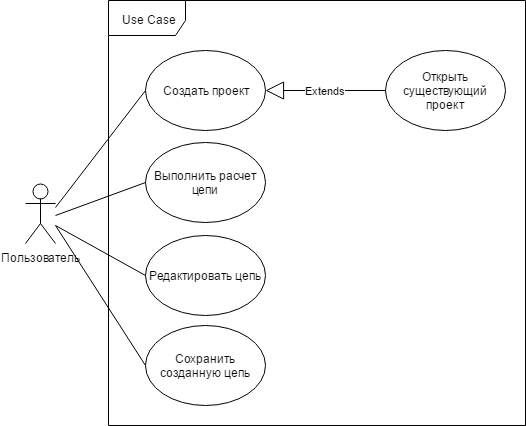

The diagram above was exported from draw.io. Its source (the exported page's mxGraphModel, read from the mxfile embedded in the PNG):
<mxGraphModel dx="872" dy="433" grid="1" gridSize="10" guides="1" tooltips="1" connect="1" arrows="1" fold="1" page="1" pageScale="1" pageWidth="826" pageHeight="1169" background="#ffffff" math="0" shadow="0">
  <root>
    <mxCell id="0" />
    <mxCell id="1" parent="0" />
    <mxCell id="2" value="Пользователь" style="shape=umlActor;verticalLabelPosition=bottom;labelBackgroundColor=#ffffff;verticalAlign=top;html=1;" vertex="1" parent="1">
      <mxGeometry x="30" y="208" width="30" height="60" as="geometry" />
    </mxCell>
    <mxCell id="4" value="Создать проект" style="ellipse;whiteSpace=wrap;html=1;" vertex="1" parent="1">
      <mxGeometry x="150" y="75" width="120" height="80" as="geometry" />
    </mxCell>
    <mxCell id="5" value="Открыть существующий проект" style="ellipse;whiteSpace=wrap;html=1;" vertex="1" parent="1">
      <mxGeometry x="390" y="75" width="120" height="80" as="geometry" />
    </mxCell>
    <mxCell id="11" value="Выполнить расчет цепи" style="ellipse;whiteSpace=wrap;html=1;" vertex="1" parent="1">
      <mxGeometry x="150" y="167" width="120" height="80" as="geometry" />
    </mxCell>
    <mxCell id="17" value="Редактировать цепь" style="ellipse;whiteSpace=wrap;html=1;" vertex="1" parent="1">
      <mxGeometry x="150" y="260" width="120" height="80" as="geometry" />
    </mxCell>
    <mxCell id="18" value="Сохранить созданную цепь" style="ellipse;whiteSpace=wrap;html=1;" vertex="1" parent="1">
      <mxGeometry x="150" y="350" width="120" height="80" as="geometry" />
    </mxCell>
    <mxCell id="22" value="Use Case" style="shape=umlFrame;whiteSpace=wrap;html=1;width=77;height=35;" vertex="1" parent="1">
      <mxGeometry x="113" y="25" width="417" height="425" as="geometry" />
    </mxCell>
    <mxCell id="24" value="" style="endArrow=none;html=1;entryX=0;entryY=0.5;" edge="1" parent="1" target="4">
      <mxGeometry width="50" height="50" relative="1" as="geometry">
        <mxPoint x="60" y="232" as="sourcePoint" />
        <mxPoint x="150" y="130" as="targetPoint" />
      </mxGeometry>
    </mxCell>
    <mxCell id="25" value="" style="endArrow=none;html=1;entryX=0;entryY=0.5;" edge="1" parent="1" target="17">
      <mxGeometry width="50" height="50" relative="1" as="geometry">
        <mxPoint x="60" y="250" as="sourcePoint" />
        <mxPoint x="150" y="290" as="targetPoint" />
      </mxGeometry>
    </mxCell>
    <mxCell id="26" value="" style="endArrow=none;html=1;entryX=0;entryY=0.5;" edge="1" parent="1" target="11">
      <mxGeometry width="50" height="50" relative="1" as="geometry">
        <mxPoint x="60" y="240" as="sourcePoint" />
        <mxPoint x="150" y="280" as="targetPoint" />
      </mxGeometry>
    </mxCell>
    <mxCell id="27" value="" style="endArrow=none;html=1;entryX=0;entryY=0.5;" edge="1" parent="1" target="18">
      <mxGeometry width="50" height="50" relative="1" as="geometry">
        <mxPoint x="60" y="250" as="sourcePoint" />
        <mxPoint x="150" y="365" as="targetPoint" />
      </mxGeometry>
    </mxCell>
    <mxCell id="28" value="Extends" style="endArrow=block;endSize=16;endFill=0;html=1;entryX=1;entryY=0.5;exitX=0;exitY=0.5;" edge="1" parent="1" source="5" target="4">
      <mxGeometry width="160" relative="1" as="geometry">
        <mxPoint x="330" y="260" as="sourcePoint" />
        <mxPoint x="170" y="470" as="targetPoint" />
      </mxGeometry>
    </mxCell>
  </root>
</mxGraphModel>